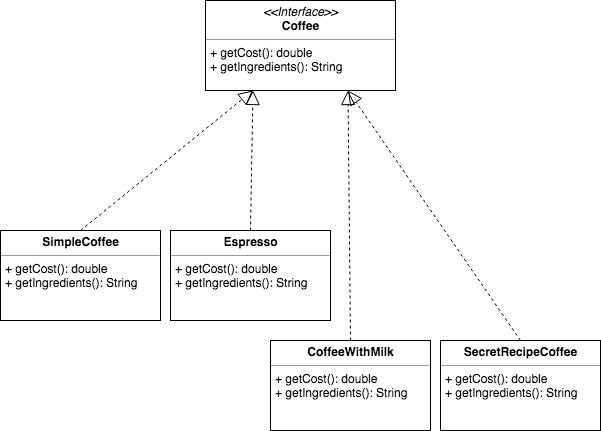

The diagram above was exported from draw.io. Its source (the exported page's mxGraphModel, read from the mxfile embedded in the PNG):
<mxGraphModel dx="1172" dy="686" grid="1" gridSize="10" guides="1" tooltips="1" connect="1" arrows="1" fold="1" page="1" pageScale="1.5" pageWidth="1169" pageHeight="826" background="none" math="0" shadow="0">
  <root>
    <mxCell id="0" />
    <mxCell id="1" parent="0" />
    <mxCell id="2" value="&lt;p style=&quot;margin: 0px ; margin-top: 4px ; text-align: center&quot;&gt;&lt;i&gt;&amp;lt;&amp;lt;Interface&amp;gt;&amp;gt;&lt;/i&gt;&lt;br&gt;&lt;b&gt;Coffee&lt;/b&gt;&lt;/p&gt;&lt;hr size=&quot;1&quot;&gt;&lt;p style=&quot;margin: 0px ; margin-left: 4px&quot;&gt;&lt;/p&gt;&lt;p style=&quot;margin: 0px ; margin-left: 4px&quot;&gt;+ getCost(): double&lt;br&gt;+ getIngredients(): String&lt;/p&gt;" style="verticalAlign=top;align=left;overflow=fill;fontSize=12;fontFamily=Helvetica;html=1;" vertex="1" parent="1">
      <mxGeometry x="385" y="150" width="190" height="90" as="geometry" />
    </mxCell>
    <mxCell id="3" value="&lt;p style=&quot;margin: 0px ; margin-top: 4px ; text-align: center&quot;&gt;&lt;b&gt;SimpleCoffee&lt;/b&gt;&lt;/p&gt;&lt;hr size=&quot;1&quot;&gt;&lt;p style=&quot;margin: 0px ; margin-left: 4px&quot;&gt;&lt;/p&gt;&lt;p style=&quot;margin: 0px ; margin-left: 4px&quot;&gt;+ getCost(): double&lt;br&gt;+ getIngredients(): String&lt;br&gt;&lt;/p&gt;" style="verticalAlign=top;align=left;overflow=fill;fontSize=12;fontFamily=Helvetica;html=1;" vertex="1" parent="1">
      <mxGeometry x="180" y="380" width="160" height="90" as="geometry" />
    </mxCell>
    <mxCell id="4" value="&lt;p style=&quot;margin: 0px ; margin-top: 4px ; text-align: center&quot;&gt;&lt;b&gt;Espresso&lt;/b&gt;&lt;/p&gt;&lt;hr size=&quot;1&quot;&gt;&lt;p style=&quot;margin: 0px ; margin-left: 4px&quot;&gt;&lt;/p&gt;&lt;p style=&quot;margin: 0px ; margin-left: 4px&quot;&gt;+ getCost(): double&lt;br&gt;+ getIngredients(): String&lt;br&gt;&lt;/p&gt;" style="verticalAlign=top;align=left;overflow=fill;fontSize=12;fontFamily=Helvetica;html=1;" vertex="1" parent="1">
      <mxGeometry x="350" y="380" width="160" height="90" as="geometry" />
    </mxCell>
    <mxCell id="5" value="" style="endArrow=block;dashed=1;endFill=0;endSize=12;html=1;strokeWidth=1;fillColor=none;gradientColor=none;entryX=0.25;entryY=1;entryDx=0;entryDy=0;exitX=0.5;exitY=0;exitDx=0;exitDy=0;" edge="1" source="3" target="2" parent="1">
      <mxGeometry width="160" relative="1" as="geometry">
        <mxPoint x="210" y="440" as="sourcePoint" />
        <mxPoint x="370" y="440" as="targetPoint" />
      </mxGeometry>
    </mxCell>
    <mxCell id="6" value="" style="endArrow=block;dashed=1;endFill=0;endSize=12;html=1;strokeWidth=1;fillColor=none;gradientColor=none;exitX=0.5;exitY=0;exitDx=0;exitDy=0;entryX=0.25;entryY=1;entryDx=0;entryDy=0;" edge="1" source="4" target="2" parent="1">
      <mxGeometry width="160" relative="1" as="geometry">
        <mxPoint x="300" y="340" as="sourcePoint" />
        <mxPoint x="440" y="270" as="targetPoint" />
      </mxGeometry>
    </mxCell>
    <mxCell id="7" value="&lt;p style=&quot;margin: 0px ; margin-top: 4px ; text-align: center&quot;&gt;&lt;b&gt;CoffeeWithMilk&lt;/b&gt;&lt;/p&gt;&lt;hr size=&quot;1&quot;&gt;&lt;p style=&quot;margin: 0px ; margin-left: 4px&quot;&gt;&lt;/p&gt;&lt;p style=&quot;margin: 0px ; margin-left: 4px&quot;&gt;+ getCost(): double&lt;br&gt;+ getIngredients(): String&lt;br&gt;&lt;/p&gt;" style="verticalAlign=top;align=left;overflow=fill;fontSize=12;fontFamily=Helvetica;html=1;" vertex="1" parent="1">
      <mxGeometry x="450" y="490" width="160" height="90" as="geometry" />
    </mxCell>
    <mxCell id="8" value="" style="endArrow=block;dashed=1;endFill=0;endSize=12;html=1;strokeWidth=1;fillColor=none;gradientColor=none;exitX=0.5;exitY=0;exitDx=0;exitDy=0;entryX=0.75;entryY=1;entryDx=0;entryDy=0;" edge="1" source="7" target="2" parent="1">
      <mxGeometry width="160" relative="1" as="geometry">
        <mxPoint x="395" y="450" as="sourcePoint" />
        <mxPoint x="480" y="240" as="targetPoint" />
      </mxGeometry>
    </mxCell>
    <mxCell id="9" value="&lt;p style=&quot;margin: 0px ; margin-top: 4px ; text-align: center&quot;&gt;&lt;b&gt;SecretRecipeCoffee&lt;/b&gt;&lt;/p&gt;&lt;hr size=&quot;1&quot;&gt;&lt;p style=&quot;margin: 0px ; margin-left: 4px&quot;&gt;&lt;/p&gt;&lt;p style=&quot;margin: 0px ; margin-left: 4px&quot;&gt;+ getCost(): double&lt;br&gt;+ getIngredients(): String&lt;br&gt;&lt;/p&gt;" style="verticalAlign=top;align=left;overflow=fill;fontSize=12;fontFamily=Helvetica;html=1;" vertex="1" parent="1">
      <mxGeometry x="620" y="490" width="160" height="90" as="geometry" />
    </mxCell>
    <mxCell id="10" value="" style="endArrow=block;dashed=1;endFill=0;endSize=12;html=1;strokeWidth=1;fillColor=none;gradientColor=none;exitX=0.5;exitY=0;exitDx=0;exitDy=0;entryX=0.75;entryY=1;entryDx=0;entryDy=0;" edge="1" source="9" target="2" parent="1">
      <mxGeometry width="160" relative="1" as="geometry">
        <mxPoint x="540" y="560" as="sourcePoint" />
        <mxPoint x="537.5" y="250" as="targetPoint" />
      </mxGeometry>
    </mxCell>
  </root>
</mxGraphModel>